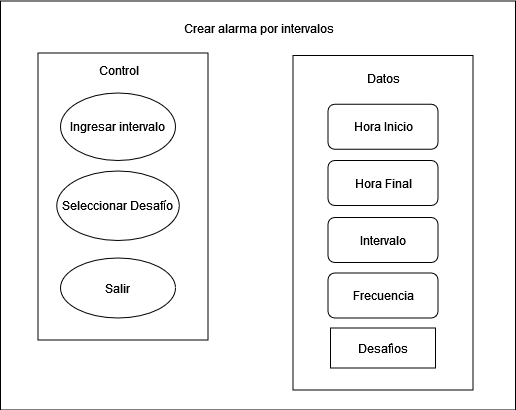

The diagram above was exported from draw.io. Its source (the exported page's mxGraphModel, read from the mxfile embedded in the PNG):
<mxGraphModel dx="3687" dy="886" grid="1" gridSize="10" guides="1" tooltips="1" connect="1" arrows="1" fold="1" page="1" pageScale="1" pageWidth="2000" pageHeight="2000" math="0" shadow="0">
  <root>
    <mxCell id="0" />
    <mxCell id="1" parent="0" />
    <mxCell id="2" value="" style="rounded=0;whiteSpace=wrap;html=1;" vertex="1" parent="1">
      <mxGeometry x="120" y="40.5" width="515" height="409" as="geometry" />
    </mxCell>
    <mxCell id="3" value="" style="rounded=0;whiteSpace=wrap;html=1;" vertex="1" parent="1">
      <mxGeometry x="157.5" y="92.5" width="170" height="287" as="geometry" />
    </mxCell>
    <mxCell id="4" value="Ingresar intervalo" style="ellipse;whiteSpace=wrap;html=1;" vertex="1" parent="1">
      <mxGeometry x="180" y="132.5" width="115" height="67.5" as="geometry" />
    </mxCell>
    <mxCell id="5" value="Salir" style="ellipse;whiteSpace=wrap;html=1;" vertex="1" parent="1">
      <mxGeometry x="180" y="297.5" width="115" height="60" as="geometry" />
    </mxCell>
    <mxCell id="6" value="Crear alarma por intervalos" style="text;html=1;align=center;verticalAlign=middle;resizable=0;points=[];autosize=1;strokeColor=none;fillColor=none;" vertex="1" parent="1">
      <mxGeometry x="292.5" y="52.5" width="170" height="30" as="geometry" />
    </mxCell>
    <mxCell id="7" value="" style="rounded=0;whiteSpace=wrap;html=1;" vertex="1" parent="1">
      <mxGeometry x="412.5" y="95" width="180" height="334.5" as="geometry" />
    </mxCell>
    <mxCell id="8" value="Control" style="text;html=1;align=center;verticalAlign=middle;resizable=0;points=[];autosize=1;strokeColor=none;fillColor=none;" vertex="1" parent="1">
      <mxGeometry x="207.5" y="95" width="60" height="30" as="geometry" />
    </mxCell>
    <mxCell id="9" value="Datos" style="text;html=1;align=center;verticalAlign=middle;resizable=0;points=[];autosize=1;strokeColor=none;fillColor=none;" vertex="1" parent="1">
      <mxGeometry x="472.5" y="102.5" width="60" height="30" as="geometry" />
    </mxCell>
    <mxCell id="10" style="edgeStyle=orthogonalEdgeStyle;rounded=0;orthogonalLoop=1;jettySize=auto;html=1;exitX=0.5;exitY=1;exitDx=0;exitDy=0;" edge="1" source="3" target="3" parent="1">
      <mxGeometry relative="1" as="geometry" />
    </mxCell>
    <mxCell id="11" value="Hora Inicio" style="rounded=1;whiteSpace=wrap;html=1;" vertex="1" parent="1">
      <mxGeometry x="447.5" y="143.75" width="110" height="45" as="geometry" />
    </mxCell>
    <mxCell id="12" value="Hora Final" style="rounded=1;whiteSpace=wrap;html=1;" vertex="1" parent="1">
      <mxGeometry x="447.5" y="200" width="110" height="45" as="geometry" />
    </mxCell>
    <mxCell id="13" value="Intervalo" style="rounded=1;whiteSpace=wrap;html=1;" vertex="1" parent="1">
      <mxGeometry x="447.5" y="257" width="110" height="45" as="geometry" />
    </mxCell>
    <mxCell id="14" value="Seleccionar Desafío" style="ellipse;whiteSpace=wrap;html=1;" vertex="1" parent="1">
      <mxGeometry x="176.25" y="210.5" width="122.5" height="69.5" as="geometry" />
    </mxCell>
    <mxCell id="15" value="Desafìos" style="rounded=0;whiteSpace=wrap;html=1;" vertex="1" parent="1">
      <mxGeometry x="450" y="367.5" width="105" height="40" as="geometry" />
    </mxCell>
    <mxCell id="16" value="Frecuencia" style="rounded=1;whiteSpace=wrap;html=1;" vertex="1" parent="1">
      <mxGeometry x="447.5" y="312.5" width="110" height="45" as="geometry" />
    </mxCell>
  </root>
</mxGraphModel>